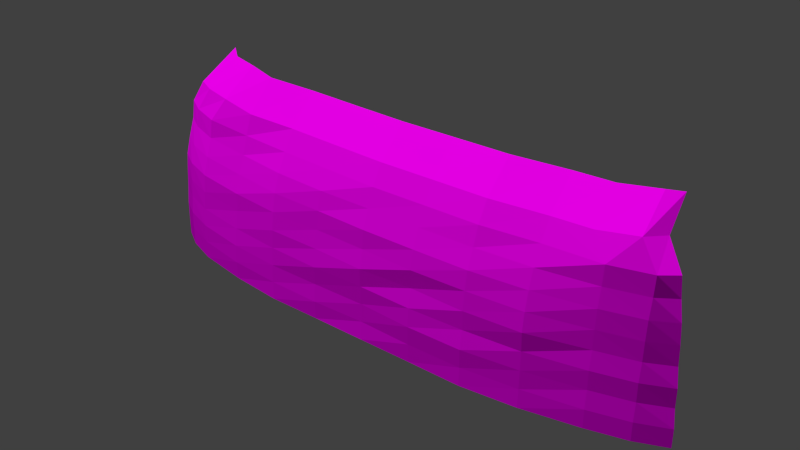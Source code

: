 # Source: decoration_rock_cliff_4.blend  (saved by Blender 2.70.0; exported with 4.5.12 LTS)
import bpy
from mathutils import Matrix  # noqa: F401  (used for matrix-valued properties, if any)

bpy.ops.wm.read_factory_settings(use_empty=True)
scene = bpy.context.scene
scene.name = 'Scene'

# ---- collections
col_collection_1 = bpy.data.collections.new('Collection 1'); scene.collection.children.link(col_collection_1)

# ---- images (referenced by path relative to the original .blend; pixels are not part of the script)
import os
ASSET_DIR = os.environ.get("B2B_ASSET_DIR", "")  # directory of the original .blend (textures are referenced by path, not embedded)
HERE = os.path.dirname(os.path.abspath(__file__))  # packed textures are extracted next to this script under _unpacked/

def load_image(name, relpath, width, height, colorspace="sRGB"):
    """Load a texture the original file referenced (path relative to the .blend, or extracted next to this script)."""
    p = next((c for c in (os.path.join(HERE, relpath), os.path.join(ASSET_DIR, relpath)) if relpath and os.path.exists(c)), "")
    if p:
        img = bpy.data.images.load(p, check_existing=True)
        img.name = name
    else:  # same state as the original file: an image datablock whose file is absent (Cycles renders it pink)
        img = bpy.data.images.new(name, width, height)
        img.source = "FILE"
        img.filepath = "//" + (relpath or name)
    img.colorspace_settings.name = colorspace
    return img
img_decoration_rock_cliff_3_diffuse_jpg = load_image('decoration_rock_cliff_3_diffuse.jpg', 'Texturen/decoration_rock_cliff_3_diffuse.jpg', 1024, 1024, 'sRGB')
img_decoration_rock_cliff_3_normal_jpg = load_image('decoration_rock_cliff_3_normal.jpg', 'Texturen/decoration_rock_cliff_3_normal.jpg', 1024, 1024, 'sRGB')

# ---- materials (node trees are filled in below, after node groups)
mat_decoration_rock_cliff_4 = bpy.data.materials.new('decoration_rock_cliff_4')
mat_decoration_rock_cliff_4.alpha_threshold = 0.0
mat_decoration_rock_cliff_4.roughness = 0.5
mat_decoration_rock_cliff_4.line_color = (0.0, 0.0, 0.0, 1.0)

# ---- material node trees
mat_decoration_rock_cliff_4.use_nodes = True; mat_decoration_rock_cliff_4.node_tree.nodes.clear()
_N = mat_decoration_rock_cliff_4.node_tree.nodes; _L = mat_decoration_rock_cliff_4.node_tree.links
n0 = _N.new('ShaderNodeOutputMaterial'); n0.name = 'Material Output'; n0.location = (300, 300)
n1 = _N.new('ShaderNodeBsdfDiffuse'); n1.name = 'Diffuse BSDF'; n1.location = (10, 300)
n2 = _N.new('ShaderNodeTexImage'); n2.name = 'Image Texture'; n2.location = (-479, 315)
n2.width = 140
n2.image = img_decoration_rock_cliff_3_diffuse_jpg
n3 = _N.new('ShaderNodeNormalMap'); n3.name = 'Normal Map'; n3.location = (-249, 91)
n4 = _N.new('ShaderNodeTexCoord'); n4.name = 'Texture Coordinate'; n4.location = (-701, 314)
n5 = _N.new('ShaderNodeTexImage'); n5.name = 'Image Texture.001'; n5.location = (-465, 77)
n5.width = 140
n5.image = img_decoration_rock_cliff_3_normal_jpg
_L.new(n1.outputs[0], n0.inputs[0])
_L.new(n4.outputs[2], n2.inputs[0])
_L.new(n4.outputs[2], n5.inputs[0])
_L.new(n2.outputs[0], n1.inputs[0])
_L.new(n5.outputs[0], n3.inputs[1])
_L.new(n3.outputs[0], n1.inputs[2])
n0.is_active_output = True

# ---- world
world_world = bpy.data.worlds.new('World'); scene.world = world_world
world_world.color = (0.05088, 0.05088, 0.05088)
world_world.use_sun_shadow = False
world_world.sun_shadow_jitter_overblur = 0.0
world_world.cycles.sampling_method = 'MANUAL'
world_world.cycles.sample_map_resolution = 256

# ---- meshes
me_plane = bpy.data.meshes.new('Plane')
me_plane.from_pydata([(-12.02, 0.7411, -3.137e-07), (12.02, 0.7924, -3.354e-07), (-12.02, 1.787, 7.811), (12.02, 1.427, 7.811), (-12.02, 0.9081, 3.905), (0.0, -0.09951, 4.212e-08), (12.02, 1.008, 3.905), (0.0, 0.966, 7.811), (0.0, -0.06295, 3.905), (-12.02, 0.7494, 1.953), (6.011, -0.1371, 5.802e-08), (12.02, 1.133, 5.858), (-6.011, 1.257, 7.811), (-12.02, 1.287, 5.858), (-6.011, -0.08807, 3.728e-08), (12.02, 0.8898, 1.953), (6.011, 0.9943, 7.811), (0.0, 0.2505, 5.858), (0.0, 0.003711, 1.953), (-6.011, 0.09369, 3.905), (6.011, 0.02753, 3.905), (6.011, 0.2902, 5.858), (-6.011, 0.411, 5.858), (-6.011, -0.02623, 1.953), (6.011, -0.1356, 1.953), (-12.02, 0.737, 0.9764), (9.017, 0.1886, -7.985e-08), (12.02, 1.309, 6.835), (-9.017, 1.49, 7.811), (-12.02, 1.639, 6.835), (-9.017, 0.2107, -8.918e-08), (12.02, 0.7998, 0.9764), (9.017, 1.296, 7.811), (0.0, 0.6162, 6.835), (0.0, -0.01549, 0.9764), (-9.017, 0.4611, 3.905), (3.006, 0.1154, 3.905), (-12.02, 0.8424, 2.929), (3.006, -0.1122, 4.748e-08), (12.02, 1.051, 4.882), (-3.006, 1.102, 7.811), (-12.02, 0.9995, 4.882), (-3.006, -0.08439, 3.572e-08), (12.02, 0.8883, 2.929), (3.006, 0.9837, 7.811), (0.0, 0.1571, 4.882), (0.0, -0.02001, 2.929), (-3.006, 0.07151, 3.905), (9.017, 0.236, 3.905), (6.011, 0.665, 6.835), (6.011, 0.1433, 4.882), (3.006, 0.2511, 5.858), (9.017, 0.5719, 5.858), (-6.011, 0.7533, 6.835), (-6.011, 0.216, 4.882), (-9.017, 0.8277, 5.858), (-3.006, 0.3557, 5.858), (-6.011, 0.0406, 2.929), (-6.011, -0.05155, 0.9764), (-9.017, 0.2192, 1.953), (-3.006, -0.02844, 1.953), (6.011, 0.02502, 2.929), (6.011, -0.1013, 0.9764), (3.006, -0.1608, 1.953), (9.017, 0.2493, 1.953), (9.017, 0.854, 6.835), (-3.006, 0.6077, 6.835), (-3.006, -0.08104, 2.929), (9.017, 0.2835, 2.929), (3.006, 0.6163, 6.835), (3.006, 0.05093, 4.882), (9.017, 0.3655, 4.882), (-9.017, 1.171, 6.835), (-9.017, 0.5178, 4.882), (-3.006, 0.2383, 4.882), (-9.017, 0.3349, 2.929), (-9.017, 0.1782, 0.9764), (-3.006, -0.1109, 0.9764), (3.006, -0.08752, 2.929), (3.006, -0.1238, 0.9764), (9.017, 0.2347, 0.9764), (14.06, 1.333, -5.644e-07), (14.06, 1.968, 7.811), (14.06, 1.549, 3.905), (14.06, 1.674, 5.858), (14.06, 1.431, 1.953), (14.06, 1.85, 6.835), (14.06, 1.341, 0.9764), (14.06, 1.592, 4.882), (14.06, 1.429, 2.929), (15.62, 2.006, -7.634e-07), (14.83, 2.599, 7.811), (15.35, 2.207, 3.905), (15.2, 2.324, 5.858), (15.5, 2.097, 1.953), (14.98, 2.488, 6.835), (15.62, 2.013, 0.9764), (15.3, 2.248, 4.882), (15.5, 2.096, 2.929), (-13.79, 1.372, -5.809e-07), (-13.79, 2.418, 7.811), (-13.79, 1.539, 3.905), (-13.79, 1.381, 1.953), (-13.79, 1.918, 5.858), (-13.79, 1.368, 0.9764), (-13.79, 2.27, 6.835), (-13.79, 1.474, 2.929), (-13.79, 1.631, 4.882), (-15.01, 2.106, -8.916e-07), (-15.01, 3.152, 7.811), (-15.01, 2.273, 3.905), (-15.01, 2.115, 1.953), (-15.01, 2.652, 5.858), (-15.01, 2.102, 0.9764), (-15.01, 3.004, 6.835), (-15.01, 2.208, 2.929), (-15.01, 2.365, 4.882), (0.0, 1.558, 8.864), (-6.011, 1.848, 8.864), (6.011, 1.586, 8.864), (-9.017, 1.871, 8.864), (9.017, 1.888, 8.864), (-3.006, 1.694, 8.864), (3.006, 1.575, 8.864), (11.07, 1.983, 8.87), (13.1, 2.278, 9.092), (13.87, 3.083, 9.092), (-11.28, 2.218, 9.047), (-13.09, 2.724, 9.047), (-14.26, 3.299, 9.047), (0.0, 3.124, 10.41), (-6.011, 3.414, 10.41), (6.011, 3.152, 10.41), (-9.017, 3.438, 10.41), (9.017, 3.454, 10.41), (-3.006, 3.26, 10.41), (3.006, 3.141, 10.41), (11.07, 3.55, 10.41), (13.1, 3.844, 10.63), (13.87, 4.165, 10.63), (-10.69, 3.785, 10.59), (-12.45, 4.29, 10.59), (-13.67, 5.274, 10.59)], [], [(65, 27, 3, 32), (66, 33, 7, 40), (67, 46, 8, 47), (68, 43, 6, 48), (69, 49, 16, 44), (70, 50, 21, 51), (71, 39, 11, 52), (72, 53, 12, 28), (73, 54, 22, 55), (74, 45, 17, 56), (75, 57, 19, 35), (76, 58, 23, 59), (77, 34, 18, 60), (78, 61, 20, 36), (79, 62, 24, 63), (80, 31, 15, 64), (49, 65, 32, 16), (21, 52, 65, 49), (52, 11, 27, 65), (53, 66, 40, 12), (22, 56, 66, 53), (56, 17, 33, 66), (57, 67, 47, 19), (23, 60, 67, 57), (60, 18, 46, 67), (61, 68, 48, 20), (24, 64, 68, 61), (64, 15, 43, 68), (33, 69, 44, 7), (17, 51, 69, 33), (51, 21, 49, 69), (45, 70, 51, 17), (8, 36, 70, 45), (36, 20, 50, 70), (50, 71, 52, 21), (20, 48, 71, 50), (48, 6, 39, 71), (29, 72, 28, 2), (13, 55, 72, 29), (55, 22, 53, 72), (41, 73, 55, 13), (4, 35, 73, 41), (35, 19, 54, 73), (54, 74, 56, 22), (19, 47, 74, 54), (47, 8, 45, 74), (37, 75, 35, 4), (9, 59, 75, 37), (59, 23, 57, 75), (25, 76, 59, 9), (0, 30, 76, 25), (30, 14, 58, 76), (58, 77, 60, 23), (14, 42, 77, 58), (42, 5, 34, 77), (46, 78, 36, 8), (18, 63, 78, 46), (63, 24, 61, 78), (34, 79, 63, 18), (5, 38, 79, 34), (38, 10, 62, 79), (62, 80, 64, 24), (10, 26, 80, 62), (26, 1, 31, 80), (43, 15, 85, 89), (11, 39, 88, 84), (15, 31, 87, 85), (27, 11, 84, 86), (6, 43, 89, 83), (39, 6, 83, 88), (31, 1, 81, 87), (3, 27, 86, 82), (89, 85, 94, 98), (84, 88, 97, 93), (85, 87, 96, 94), (86, 84, 93, 95), (83, 89, 98, 92), (88, 83, 92, 97), (87, 81, 90, 96), (82, 86, 95, 91), (41, 13, 103, 107), (9, 37, 106, 102), (13, 29, 105, 103), (25, 9, 102, 104), (4, 41, 107, 101), (37, 4, 101, 106), (29, 2, 100, 105), (0, 25, 104, 99), (107, 103, 112, 116), (102, 106, 115, 111), (103, 105, 114, 112), (104, 102, 111, 113), (101, 107, 116, 110), (106, 101, 110, 115), (105, 100, 109, 114), (99, 104, 113, 108), (44, 16, 119, 123), (12, 40, 122, 118), (16, 32, 121, 119), (28, 12, 118, 120), (7, 44, 123, 117), (40, 7, 117, 122), (82, 91, 126, 125), (3, 82, 125, 124), (3, 124, 121, 32), (109, 100, 128, 129), (100, 2, 127, 128), (2, 28, 120, 127), (127, 120, 133, 140), (129, 128, 141, 142), (128, 127, 140, 141), (121, 124, 137, 134), (125, 126, 139, 138), (124, 125, 138, 137), (123, 119, 132, 136), (118, 122, 135, 131), (119, 121, 134, 132), (120, 118, 131, 133), (117, 123, 136, 130), (122, 117, 130, 135)])
_uv = me_plane.uv_layers.new(name='UVMap')
_uv.uv.foreach_set('vector', [1.207, 0.5001, 1.351, 0.5234, 1.328, 0.5871, 1.209, 0.5773, 0.7234, 0.4837, 0.8432, 0.4852, 0.8403, 0.5568, 0.7174, 0.5631, 0.7206, 0.2144, 0.849, 0.2134, 0.8479, 0.2794, 0.7215, 0.2828, 1.251, 0.2311, 1.429, 0.2475, 1.42, 0.319, 1.227, 0.2971, 0.9631, 0.4867, 1.083, 0.4902, 1.08, 0.5605, 0.9605, 0.559, 0.9711, 0.3491, 1.091, 0.3541, 1.084, 0.4182, 0.966, 0.4145, 1.218, 0.3632, 1.394, 0.387, 1.369, 0.4543, 1.212, 0.4305, 0.4599, 0.508, 0.6008, 0.489, 0.5921, 0.5697, 0.4628, 0.5811, 0.4681, 0.3614, 0.6016, 0.3512, 0.6041, 0.4177, 0.4631, 0.4336, 0.7235, 0.3502, 0.8477, 0.3482, 0.8468, 0.413, 0.725, 0.4157, 0.4473, 0.2258, 0.5898, 0.218, 0.5966, 0.2853, 0.4532, 0.2954, 0.4315, 0.08363, 0.5766, 0.0766, 0.5843, 0.1481, 0.4424, 0.1549, 0.7143, 0.0735, 0.8518, 0.07438, 0.85, 0.145, 0.7174, 0.1451, 0.978, 0.2155, 1.11, 0.2214, 1.098, 0.289, 0.9745, 0.285, 0.9902, 0.07569, 1.128, 0.0804, 1.114, 0.1507, 0.9847, 0.1468, 1.282, 0.08936, 1.463, 0.1033, 1.454, 0.1768, 1.266, 0.1609, 1.083, 0.4902, 1.207, 0.5001, 1.209, 0.5773, 1.08, 0.5605, 1.084, 0.4182, 1.212, 0.4305, 1.207, 0.5001, 1.083, 0.4902, 1.212, 0.4305, 1.369, 0.4543, 1.351, 0.5234, 1.207, 0.5001, 0.6008, 0.489, 0.7234, 0.4837, 0.7174, 0.5631, 0.5921, 0.5697, 0.6041, 0.4177, 0.725, 0.4157, 0.7234, 0.4837, 0.6008, 0.489, 0.725, 0.4157, 0.8468, 0.413, 0.8432, 0.4852, 0.7234, 0.4837, 0.5898, 0.218, 0.7206, 0.2144, 0.7215, 0.2828, 0.5966, 0.2853, 0.5843, 0.1481, 0.7174, 0.1451, 0.7206, 0.2144, 0.5898, 0.218, 0.7174, 0.1451, 0.85, 0.145, 0.849, 0.2134, 0.7206, 0.2144, 1.11, 0.2214, 1.251, 0.2311, 1.227, 0.2971, 1.098, 0.289, 1.114, 0.1507, 1.266, 0.1609, 1.251, 0.2311, 1.11, 0.2214, 1.266, 0.1609, 1.454, 0.1768, 1.429, 0.2475, 1.251, 0.2311, 0.8432, 0.4852, 0.9631, 0.4867, 0.9605, 0.559, 0.8403, 0.5568, 0.8468, 0.413, 0.966, 0.4145, 0.9631, 0.4867, 0.8432, 0.4852, 0.966, 0.4145, 1.084, 0.4182, 1.083, 0.4902, 0.9631, 0.4867, 0.8477, 0.3482, 0.9711, 0.3491, 0.966, 0.4145, 0.8468, 0.413, 0.8479, 0.2794, 0.9745, 0.285, 0.9711, 0.3491, 0.8477, 0.3482, 0.9745, 0.285, 1.098, 0.289, 1.091, 0.3541, 0.9711, 0.3491, 1.091, 0.3541, 1.218, 0.3632, 1.212, 0.4305, 1.084, 0.4182, 1.098, 0.289, 1.227, 0.2971, 1.218, 0.3632, 1.091, 0.3541, 1.227, 0.2971, 1.42, 0.319, 1.394, 0.387, 1.218, 0.3632, 0.3078, 0.5297, 0.4599, 0.508, 0.4628, 0.5811, 0.3308, 0.5971, 0.3129, 0.4518, 0.4631, 0.4336, 0.4599, 0.508, 0.3078, 0.5297, 0.4631, 0.4336, 0.6041, 0.4177, 0.6008, 0.489, 0.4599, 0.508, 0.3164, 0.3784, 0.4681, 0.3614, 0.4631, 0.4336, 0.3129, 0.4518, 0.2992, 0.3102, 0.4532, 0.2954, 0.4681, 0.3614, 0.3164, 0.3784, 0.4532, 0.2954, 0.5966, 0.2853, 0.6016, 0.3512, 0.4681, 0.3614, 0.6016, 0.3512, 0.7235, 0.3502, 0.725, 0.4157, 0.6041, 0.4177, 0.5966, 0.2853, 0.7215, 0.2828, 0.7235, 0.3502, 0.6016, 0.3512, 0.7215, 0.2828, 0.8479, 0.2794, 0.8477, 0.3482, 0.7235, 0.3502, 0.2818, 0.2403, 0.4473, 0.2258, 0.4532, 0.2954, 0.2992, 0.3102, 0.2714, 0.1684, 0.4424, 0.1549, 0.4473, 0.2258, 0.2818, 0.2403, 0.4424, 0.1549, 0.5843, 0.1481, 0.5898, 0.218, 0.4473, 0.2258, 0.2515, 0.09631, 0.4315, 0.08363, 0.4424, 0.1549, 0.2714, 0.1684, 0.2297, 0.02236, 0.4129, 0.009703, 0.4315, 0.08363, 0.2515, 0.09631, 0.4129, 0.009703, 0.5696, 0.002486, 0.5766, 0.0766, 0.4315, 0.08363, 0.5766, 0.0766, 0.7143, 0.0735, 0.7174, 0.1451, 0.5843, 0.1481, 0.5696, 0.002486, 0.7119, 9.993e-05, 0.7143, 0.0735, 0.5766, 0.0766, 0.7119, 9.993e-05, 0.854, 9.993e-05, 0.8518, 0.07438, 0.7143, 0.0735, 0.849, 0.2134, 0.978, 0.2155, 0.9745, 0.285, 0.8479, 0.2794, 0.85, 0.145, 0.9847, 0.1468, 0.978, 0.2155, 0.849, 0.2134, 0.9847, 0.1468, 1.114, 0.1507, 1.11, 0.2214, 0.978, 0.2155, 0.8518, 0.07438, 0.9902, 0.07569, 0.9847, 0.1468, 0.85, 0.145, 0.854, 9.993e-05, 0.9963, 0.002256, 0.9902, 0.07569, 0.8518, 0.07438, 0.9963, 0.002256, 1.138, 0.006802, 1.128, 0.0804, 0.9902, 0.07569, 1.128, 0.0804, 1.282, 0.08936, 1.266, 0.1609, 1.114, 0.1507, 1.138, 0.006802, 1.294, 0.01552, 1.282, 0.08936, 1.128, 0.0804, 1.294, 0.01552, 1.484, 0.03001, 1.463, 0.1033, 1.282, 0.08936, 1.429, 0.2475, 1.454, 0.1768, 1.599, 0.1914, 1.571, 0.263, 1.369, 0.4543, 1.394, 0.387, 1.53, 0.4074, 1.501, 0.4774, 1.454, 0.1768, 1.463, 0.1033, 1.61, 0.1169, 1.599, 0.1914, 1.351, 0.5234, 1.369, 0.4543, 1.501, 0.4774, 1.481, 0.5493, 1.42, 0.319, 1.429, 0.2475, 1.571, 0.263, 1.559, 0.3367, 1.394, 0.387, 1.42, 0.319, 1.559, 0.3367, 1.53, 0.4074, 1.463, 0.1033, 1.484, 0.03001, 1.634, 0.04326, 1.61, 0.1169, 1.328, 0.5871, 1.351, 0.5234, 1.481, 0.5493, 1.443, 0.6162, 1.571, 0.263, 1.599, 0.1914, 1.754, 0.2085, 1.724, 0.2818, 1.501, 0.4774, 1.53, 0.4074, 1.673, 0.4315, 1.638, 0.5051, 1.599, 0.1914, 1.61, 0.1169, 1.769, 0.1332, 1.754, 0.2085, 1.481, 0.5493, 1.501, 0.4774, 1.638, 0.5051, 1.608, 0.5814, 1.559, 0.3367, 1.571, 0.263, 1.724, 0.2818, 1.707, 0.358, 1.53, 0.4074, 1.559, 0.3367, 1.707, 0.358, 1.673, 0.4315, 1.61, 0.1169, 1.634, 0.04326, 1.794, 0.05908, 1.769, 0.1332, 1.443, 0.6162, 1.481, 0.5493, 1.608, 0.5814, 1.557, 0.6533, 0.3164, 0.3784, 0.3129, 0.4518, 0.1736, 0.4788, 0.1763, 0.4011, 0.2714, 0.1684, 0.2818, 0.2403, 0.1317, 0.2577, 0.1193, 0.1837, 0.3129, 0.4518, 0.3078, 0.5297, 0.1683, 0.56, 0.1736, 0.4788, 0.2515, 0.09631, 0.2714, 0.1684, 0.1193, 0.1837, 0.09542, 0.1104, 0.2992, 0.3102, 0.3164, 0.3784, 0.1763, 0.4011, 0.1535, 0.3298, 0.2818, 0.2403, 0.2992, 0.3102, 0.1535, 0.3298, 0.1317, 0.2577, 0.3078, 0.5297, 0.3308, 0.5971, 0.2036, 0.6301, 0.1683, 0.56, 0.2297, 0.02236, 0.2515, 0.09631, 0.09542, 0.1104, 0.07006, 0.0362, 0.1763, 0.4011, 0.1736, 0.4788, 0.02075, 0.5133, 0.02053, 0.4301, 0.1193, 0.1837, 0.1317, 0.2577, -0.0316, 0.2791, -0.04584, 0.2023, 0.1736, 0.4788, 0.1683, 0.56, 0.01974, 0.6, 0.02075, 0.5133, 0.09542, 0.1104, 0.1193, 0.1837, -0.04584, 0.2023, -0.07178, 0.1271, 0.1535, 0.3298, 0.1763, 0.4011, 0.02053, 0.4301, -0.006601, 0.3546, 0.1317, 0.2577, 0.1535, 0.3298, -0.006601, 0.3546, -0.0316, 0.2791, 0.1683, 0.56, 0.2036, 0.6301, 0.06468, 0.6743, 0.01974, 0.6, 0.07006, 0.0362, 0.09542, 0.1104, -0.07178, 0.1271, -0.09832, 0.05228, 0.9605, 0.559, 1.08, 0.5605, 1.081, 0.6492, 0.9586, 0.6487, 0.5921, 0.5697, 0.7174, 0.5631, 0.7118, 0.6539, 0.585, 0.6615, 1.08, 0.5605, 1.209, 0.5773, 1.21, 0.6691, 1.081, 0.6492, 0.4628, 0.5811, 0.5921, 0.5697, 0.585, 0.6615, 0.4623, 0.6599, 0.8403, 0.5568, 0.9605, 0.559, 0.9586, 0.6487, 0.8364, 0.6463, 0.7174, 0.5631, 0.8403, 0.5568, 0.8364, 0.6463, 0.7118, 0.6539, 1.443, 0.6162, 1.557, 0.6533, 1.499, 0.7619, 1.386, 0.7032, 1.328, 0.5871, 1.443, 0.6162, 1.386, 0.7032, 1.297, 0.6742, 1.328, 0.5871, 1.297, 0.6742, 1.21, 0.6691, 1.209, 0.5773, 0.06468, 0.6743, 0.2036, 0.6301, 0.2567, 0.7182, 0.1568, 0.7587, 0.2036, 0.6301, 0.3308, 0.5971, 0.3616, 0.6872, 0.2567, 0.7182, 0.3308, 0.5971, 0.4628, 0.5811, 0.4623, 0.6599, 0.3616, 0.6872, 0.3616, 0.6872, 0.4623, 0.6599, 0.4166, 0.8502, 0.3278, 0.8826, 0.1568, 0.7587, 0.2567, 0.7182, 0.2132, 0.9201, 0.06371, 0.9999, 0.2567, 0.7182, 0.3616, 0.6872, 0.3278, 0.8826, 0.2132, 0.9201, 1.21, 0.6691, 1.297, 0.6742, 1.327, 0.8685, 1.235, 0.8636, 1.386, 0.7032, 1.499, 0.7619, 1.485, 0.9265, 1.43, 0.8998, 1.297, 0.6742, 1.386, 0.7032, 1.43, 0.8998, 1.327, 0.8685, 0.9586, 0.6487, 1.081, 0.6492, 1.094, 0.8411, 0.9595, 0.8418, 0.585, 0.6615, 0.7118, 0.6539, 0.6891, 0.8482, 0.5524, 0.8561, 1.081, 0.6492, 1.21, 0.6691, 1.235, 0.8636, 1.094, 0.8411, 0.4623, 0.6599, 0.585, 0.6615, 0.5524, 0.8561, 0.4166, 0.8502, 0.8364, 0.6463, 0.9586, 0.6487, 0.9595, 0.8418, 0.8257, 0.8397, 0.7118, 0.6539, 0.8364, 0.6463, 0.8257, 0.8397, 0.6891, 0.8482])
me_plane.materials.append(mat_decoration_rock_cliff_4)
me_plane.use_remesh_preserve_volume = False
me_plane.use_remesh_preserve_attributes = False
me_plane.use_mirror_vertex_groups = False
me_plane.update()

# ---- objects
ob_plane = bpy.data.objects.new('Plane', me_plane)

# ---- transforms, parenting, visibility, modifiers, constraints
ob_plane.location = (0.0, 0.0, 0.0)
ob_plane.lineart.crease_threshold = 0.0

# ---- collection membership
col_collection_1.objects.link(ob_plane)

# ---- scene / render settings (as saved in the file)
scene.frame_start = 1; scene.frame_end = 250; scene.frame_set(1)
scene.render.engine = 'CYCLES'
scene.render.resolution_percentage = 50
scene.render.dither_intensity = 0.0
scene.cycles.use_denoising = False
scene.cycles.samples = 10
scene.cycles.sampling_pattern = 'TABULATED_SOBOL'
scene.cycles.light_sampling_threshold = 0.0
scene.cycles.use_adaptive_sampling = False
scene.cycles.use_light_tree = False
scene.cycles.blur_glossy = 0.0
scene.cycles.volume_bounces = 1
scene.cycles.pixel_filter_type = 'GAUSSIAN'
scene.cycles.sample_clamp_indirect = 0.0
scene.view_settings.view_transform = 'Standard'
bpy.context.view_layer.update()

# ---- added for rendering (the .blend has no active camera and no usable light): camera, sun
cam_auto = bpy.data.cameras.new('AutoCamera')
cam_auto.lens = 50.0
cam_auto.sensor_width = 36.0
cam_auto.clip_end = 1000.0
ob_auto_camera = bpy.data.objects.new('AutoCamera', cam_auto)
scene.collection.objects.link(ob_auto_camera)
ob_auto_camera.location = (30.7275, -33.9451, 29.6512)
ob_auto_camera.rotation_euler = (1.09748, -7.21219e-08, 0.694738)
scene.camera = ob_auto_camera
light_auto_sun = bpy.data.lights.new('AutoSun', 'SUN')
light_auto_sun.energy = 3.0
light_auto_sun.angle = 0.0523599
ob_auto_sun = bpy.data.objects.new('AutoSun', light_auto_sun)
scene.collection.objects.link(ob_auto_sun)
ob_auto_sun.rotation_euler = (0.872665, 0.174533, 0.523599)
bpy.context.view_layer.update()
